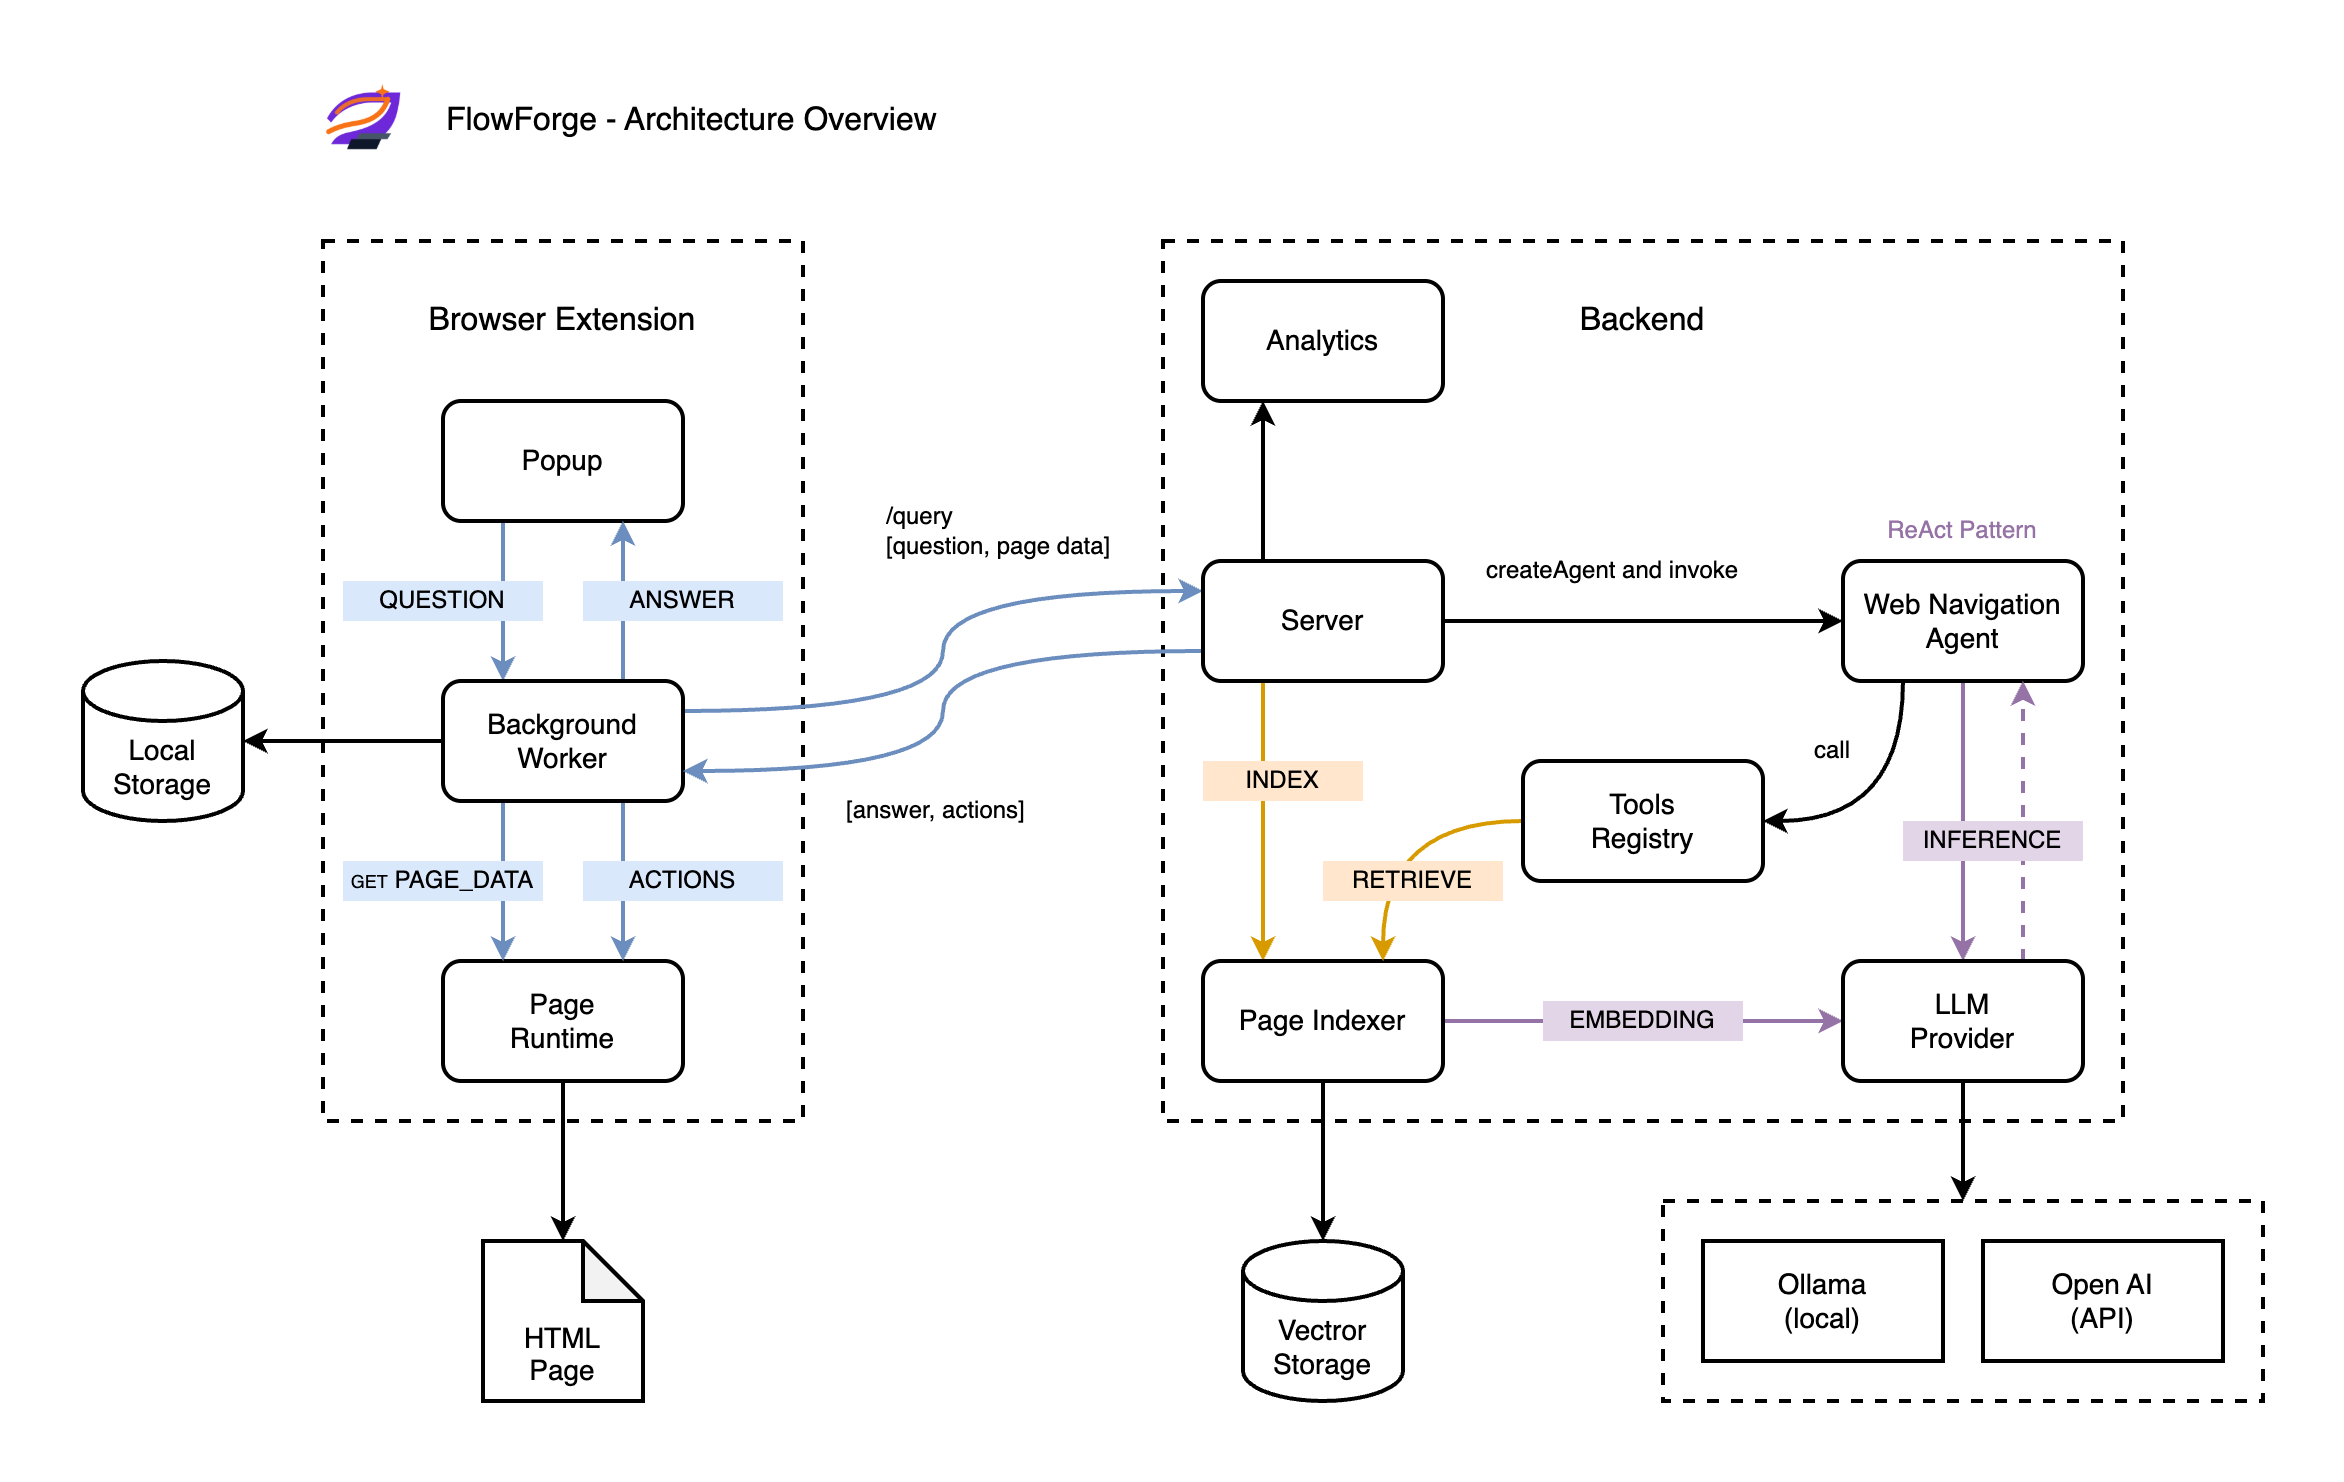

The diagram above was exported from draw.io. Its source (the exported page's mxGraphModel, read from the mxfile embedded in the PNG):
<mxGraphModel dx="1386" dy="1845" grid="1" gridSize="10" guides="1" tooltips="1" connect="1" arrows="1" fold="1" page="1" pageScale="1" pageWidth="850" pageHeight="1100" math="0" shadow="0">
  <root>
    <mxCell id="0" />
    <mxCell id="1" parent="0" />
    <mxCell id="117" value="" style="rounded=0;whiteSpace=wrap;html=1;fillColor=none;strokeWidth=2;dashed=1;" parent="1" vertex="1">
      <mxGeometry x="870" y="520" width="300" height="100" as="geometry" />
    </mxCell>
    <mxCell id="85" value="" style="rounded=0;whiteSpace=wrap;html=1;dashed=1;strokeWidth=2;fillColor=none;" parent="1" vertex="1">
      <mxGeometry x="620" y="40" width="480" height="440" as="geometry" />
    </mxCell>
    <mxCell id="26" value="" style="rounded=0;whiteSpace=wrap;html=1;fillColor=none;dashed=1;strokeWidth=2;" parent="1" vertex="1">
      <mxGeometry x="200" y="40" width="240" height="440" as="geometry" />
    </mxCell>
    <mxCell id="2" value="Page&lt;br&gt;Runtime" style="rounded=1;whiteSpace=wrap;html=1;strokeWidth=2;fontSize=14;" parent="1" vertex="1">
      <mxGeometry x="260" y="400" width="120" height="60" as="geometry" />
    </mxCell>
    <mxCell id="20" style="edgeStyle=orthogonalEdgeStyle;rounded=0;orthogonalLoop=1;jettySize=auto;html=1;exitX=0.25;exitY=1;exitDx=0;exitDy=0;entryX=0.25;entryY=0;entryDx=0;entryDy=0;strokeWidth=2;fillColor=#dae8fc;strokeColor=#6c8ebf;" parent="1" source="3" target="4" edge="1">
      <mxGeometry relative="1" as="geometry" />
    </mxCell>
    <mxCell id="3" value="Popup" style="rounded=1;whiteSpace=wrap;html=1;strokeWidth=2;fontSize=14;" parent="1" vertex="1">
      <mxGeometry x="260" y="120" width="120" height="60" as="geometry" />
    </mxCell>
    <mxCell id="15" style="edgeStyle=orthogonalEdgeStyle;rounded=0;orthogonalLoop=1;jettySize=auto;html=1;exitX=1;exitY=0.25;exitDx=0;exitDy=0;entryX=0;entryY=0.25;entryDx=0;entryDy=0;strokeWidth=2;fillColor=#dae8fc;strokeColor=#6c8ebf;curved=1;" parent="1" source="4" target="14" edge="1">
      <mxGeometry relative="1" as="geometry" />
    </mxCell>
    <mxCell id="21" style="edgeStyle=orthogonalEdgeStyle;rounded=0;orthogonalLoop=1;jettySize=auto;html=1;exitX=0.75;exitY=0;exitDx=0;exitDy=0;entryX=0.75;entryY=1;entryDx=0;entryDy=0;strokeWidth=2;fillColor=#dae8fc;strokeColor=#6c8ebf;" parent="1" source="4" target="3" edge="1">
      <mxGeometry relative="1" as="geometry" />
    </mxCell>
    <mxCell id="22" style="edgeStyle=orthogonalEdgeStyle;rounded=0;orthogonalLoop=1;jettySize=auto;html=1;exitX=0.25;exitY=1;exitDx=0;exitDy=0;entryX=0.25;entryY=0;entryDx=0;entryDy=0;strokeWidth=2;fillColor=#dae8fc;strokeColor=#6c8ebf;" parent="1" source="4" target="2" edge="1">
      <mxGeometry relative="1" as="geometry" />
    </mxCell>
    <mxCell id="23" style="edgeStyle=orthogonalEdgeStyle;rounded=0;orthogonalLoop=1;jettySize=auto;html=1;exitX=0.75;exitY=1;exitDx=0;exitDy=0;entryX=0.75;entryY=0;entryDx=0;entryDy=0;strokeWidth=2;fillColor=#dae8fc;strokeColor=#6c8ebf;" parent="1" source="4" target="2" edge="1">
      <mxGeometry relative="1" as="geometry" />
    </mxCell>
    <mxCell id="4" value="Background&lt;br&gt;&lt;span style=&quot;background-color: transparent; color: light-dark(rgb(0, 0, 0), rgb(255, 255, 255));&quot;&gt;Worker&lt;/span&gt;" style="rounded=1;whiteSpace=wrap;html=1;strokeWidth=2;fontSize=14;" parent="1" vertex="1">
      <mxGeometry x="260" y="260" width="120" height="60" as="geometry" />
    </mxCell>
    <mxCell id="5" value="Browser Extension" style="text;html=1;align=center;verticalAlign=middle;whiteSpace=wrap;rounded=0;fontSize=16;" parent="1" vertex="1">
      <mxGeometry x="220" y="60" width="200" height="40" as="geometry" />
    </mxCell>
    <mxCell id="11" value="QUESTION" style="text;html=1;align=center;verticalAlign=middle;whiteSpace=wrap;rounded=0;fillColor=#dae8fc;strokeColor=none;" parent="1" vertex="1">
      <mxGeometry x="210" y="210" width="100" height="20" as="geometry" />
    </mxCell>
    <mxCell id="13" value="&lt;font style=&quot;font-size: 9px;&quot;&gt;GET&lt;/font&gt; PAGE_DATA" style="text;html=1;align=center;verticalAlign=middle;whiteSpace=wrap;rounded=0;fillColor=#dae8fc;strokeColor=none;" parent="1" vertex="1">
      <mxGeometry x="210" y="350" width="100" height="20" as="geometry" />
    </mxCell>
    <mxCell id="61" style="edgeStyle=orthogonalEdgeStyle;rounded=0;orthogonalLoop=1;jettySize=auto;html=1;exitX=1;exitY=0.5;exitDx=0;exitDy=0;strokeWidth=2;entryX=0;entryY=0.5;entryDx=0;entryDy=0;" parent="1" source="14" target="35" edge="1">
      <mxGeometry relative="1" as="geometry" />
    </mxCell>
    <mxCell id="78" style="edgeStyle=orthogonalEdgeStyle;rounded=0;orthogonalLoop=1;jettySize=auto;html=1;exitX=0.25;exitY=1;exitDx=0;exitDy=0;entryX=0.25;entryY=0;entryDx=0;entryDy=0;strokeWidth=2;fillColor=#ffe6cc;strokeColor=#d79b00;" parent="1" source="14" target="30" edge="1">
      <mxGeometry relative="1" as="geometry" />
    </mxCell>
    <mxCell id="86" style="edgeStyle=orthogonalEdgeStyle;rounded=0;orthogonalLoop=1;jettySize=auto;html=1;exitX=0;exitY=0.75;exitDx=0;exitDy=0;entryX=1;entryY=0.75;entryDx=0;entryDy=0;curved=1;fillColor=#dae8fc;strokeColor=#6c8ebf;strokeWidth=2;" parent="1" source="14" target="4" edge="1">
      <mxGeometry relative="1" as="geometry" />
    </mxCell>
    <mxCell id="110" style="edgeStyle=orthogonalEdgeStyle;rounded=0;orthogonalLoop=1;jettySize=auto;html=1;exitX=0.25;exitY=0;exitDx=0;exitDy=0;strokeWidth=2;entryX=0.25;entryY=1;entryDx=0;entryDy=0;" parent="1" source="14" target="107" edge="1">
      <mxGeometry relative="1" as="geometry" />
    </mxCell>
    <mxCell id="14" value="Server" style="rounded=1;whiteSpace=wrap;html=1;strokeWidth=2;fontSize=14;" parent="1" vertex="1">
      <mxGeometry x="640" y="200" width="120" height="60" as="geometry" />
    </mxCell>
    <mxCell id="17" value="/query&lt;br&gt;[question, page data]" style="text;html=1;align=left;verticalAlign=middle;whiteSpace=wrap;rounded=0;" parent="1" vertex="1">
      <mxGeometry x="480" y="170" width="120" height="30" as="geometry" />
    </mxCell>
    <mxCell id="18" value="ACTIONS" style="text;html=1;align=center;verticalAlign=middle;whiteSpace=wrap;rounded=0;fillColor=#dae8fc;strokeColor=none;" parent="1" vertex="1">
      <mxGeometry x="330" y="350" width="100" height="20" as="geometry" />
    </mxCell>
    <mxCell id="19" value="ANSWER" style="text;html=1;align=center;verticalAlign=middle;whiteSpace=wrap;rounded=0;fillColor=#dae8fc;strokeColor=none;" parent="1" vertex="1">
      <mxGeometry x="330" y="210" width="100" height="20" as="geometry" />
    </mxCell>
    <mxCell id="64" style="edgeStyle=orthogonalEdgeStyle;rounded=0;orthogonalLoop=1;jettySize=auto;html=1;exitX=1;exitY=0.5;exitDx=0;exitDy=0;entryX=0;entryY=0.5;entryDx=0;entryDy=0;strokeWidth=2;fillColor=#e1d5e7;strokeColor=#9673a6;" parent="1" source="30" target="40" edge="1">
      <mxGeometry relative="1" as="geometry" />
    </mxCell>
    <mxCell id="30" value="Page Indexer" style="rounded=1;whiteSpace=wrap;html=1;strokeWidth=2;fontSize=14;" parent="1" vertex="1">
      <mxGeometry x="640" y="400" width="120" height="60" as="geometry" />
    </mxCell>
    <mxCell id="33" value="Vectror&lt;div&gt;Storage&lt;/div&gt;" style="shape=cylinder3;whiteSpace=wrap;html=1;boundedLbl=1;backgroundOutline=1;size=15;strokeWidth=2;fontSize=14;" parent="1" vertex="1">
      <mxGeometry x="660" y="540" width="80" height="80" as="geometry" />
    </mxCell>
    <mxCell id="67" style="edgeStyle=orthogonalEdgeStyle;rounded=0;orthogonalLoop=1;jettySize=auto;html=1;exitX=0.25;exitY=1;exitDx=0;exitDy=0;entryX=1;entryY=0.5;entryDx=0;entryDy=0;curved=1;strokeWidth=2;" parent="1" source="35" target="36" edge="1">
      <mxGeometry relative="1" as="geometry" />
    </mxCell>
    <mxCell id="81" style="edgeStyle=orthogonalEdgeStyle;rounded=0;orthogonalLoop=1;jettySize=auto;html=1;exitX=0.5;exitY=1;exitDx=0;exitDy=0;entryX=0.5;entryY=0;entryDx=0;entryDy=0;strokeWidth=2;fillColor=#e1d5e7;strokeColor=#9673a6;" parent="1" source="35" target="40" edge="1">
      <mxGeometry relative="1" as="geometry" />
    </mxCell>
    <mxCell id="35" value="Web Navigation&lt;br&gt;Agent" style="rounded=1;whiteSpace=wrap;html=1;strokeWidth=2;fontSize=14;" parent="1" vertex="1">
      <mxGeometry x="960" y="200" width="120" height="60" as="geometry" />
    </mxCell>
    <mxCell id="72" style="edgeStyle=orthogonalEdgeStyle;rounded=0;orthogonalLoop=1;jettySize=auto;html=1;exitX=0;exitY=0.5;exitDx=0;exitDy=0;entryX=0.75;entryY=0;entryDx=0;entryDy=0;curved=1;strokeWidth=2;fillColor=#ffe6cc;strokeColor=#d79b00;" parent="1" source="36" target="30" edge="1">
      <mxGeometry relative="1" as="geometry" />
    </mxCell>
    <mxCell id="36" value="Tools&lt;div&gt;Registry&lt;/div&gt;" style="rounded=1;whiteSpace=wrap;html=1;strokeWidth=2;fontSize=14;" parent="1" vertex="1">
      <mxGeometry x="800" y="300" width="120" height="60" as="geometry" />
    </mxCell>
    <mxCell id="84" style="edgeStyle=orthogonalEdgeStyle;rounded=0;orthogonalLoop=1;jettySize=auto;html=1;exitX=0.75;exitY=0;exitDx=0;exitDy=0;entryX=0.75;entryY=1;entryDx=0;entryDy=0;dashed=1;strokeWidth=2;fillColor=#e1d5e7;strokeColor=#9673a6;" parent="1" source="40" target="35" edge="1">
      <mxGeometry relative="1" as="geometry" />
    </mxCell>
    <mxCell id="118" style="edgeStyle=orthogonalEdgeStyle;rounded=0;orthogonalLoop=1;jettySize=auto;html=1;exitX=0.5;exitY=1;exitDx=0;exitDy=0;entryX=0.5;entryY=0;entryDx=0;entryDy=0;strokeWidth=2;" parent="1" source="40" target="117" edge="1">
      <mxGeometry relative="1" as="geometry" />
    </mxCell>
    <mxCell id="40" value="LLM&lt;div&gt;Provider&lt;/div&gt;" style="rounded=1;whiteSpace=wrap;html=1;strokeWidth=2;fontSize=14;" parent="1" vertex="1">
      <mxGeometry x="960" y="400" width="120" height="60" as="geometry" />
    </mxCell>
    <mxCell id="48" value="Ollama&lt;div&gt;(local)&lt;/div&gt;" style="rounded=0;whiteSpace=wrap;html=1;strokeWidth=2;fontSize=14;" parent="1" vertex="1">
      <mxGeometry x="890" y="540" width="120" height="60" as="geometry" />
    </mxCell>
    <mxCell id="52" style="edgeStyle=orthogonalEdgeStyle;rounded=0;orthogonalLoop=1;jettySize=auto;html=1;exitX=0.5;exitY=1;exitDx=0;exitDy=0;entryX=0.5;entryY=0;entryDx=0;entryDy=0;entryPerimeter=0;strokeWidth=2;" parent="1" source="30" target="33" edge="1">
      <mxGeometry relative="1" as="geometry" />
    </mxCell>
    <mxCell id="53" value="EMBEDDING" style="text;html=1;align=center;verticalAlign=middle;whiteSpace=wrap;rounded=0;fillColor=#e1d5e7;strokeColor=none;" parent="1" vertex="1">
      <mxGeometry x="810" y="420" width="100" height="20" as="geometry" />
    </mxCell>
    <mxCell id="50" value="INDEX" style="text;html=1;align=center;verticalAlign=middle;whiteSpace=wrap;rounded=0;fillColor=#ffe6cc;strokeColor=none;" parent="1" vertex="1">
      <mxGeometry x="640" y="300" width="80" height="20" as="geometry" />
    </mxCell>
    <mxCell id="77" value="RETRIEVE" style="text;html=1;align=center;verticalAlign=middle;whiteSpace=wrap;rounded=0;fillColor=#ffe6cc;strokeColor=none;" parent="1" vertex="1">
      <mxGeometry x="700" y="350" width="90" height="20" as="geometry" />
    </mxCell>
    <mxCell id="58" value="INFERENCE" style="text;html=1;align=center;verticalAlign=middle;whiteSpace=wrap;rounded=0;fillColor=#e1d5e7;strokeColor=none;" parent="1" vertex="1">
      <mxGeometry x="990" y="330" width="90" height="20" as="geometry" />
    </mxCell>
    <mxCell id="87" value="[answer, actions]" style="text;html=1;align=left;verticalAlign=middle;whiteSpace=wrap;rounded=0;" parent="1" vertex="1">
      <mxGeometry x="460" y="310" width="100" height="30" as="geometry" />
    </mxCell>
    <mxCell id="88" value="call" style="text;html=1;align=center;verticalAlign=middle;whiteSpace=wrap;rounded=0;" parent="1" vertex="1">
      <mxGeometry x="930" y="280" width="50" height="30" as="geometry" />
    </mxCell>
    <mxCell id="89" value="ReAct Pattern" style="text;html=1;align=center;verticalAlign=middle;whiteSpace=wrap;rounded=0;fillColor=none;strokeColor=none;fontColor=#9673A6;" parent="1" vertex="1">
      <mxGeometry x="960" y="170" width="120" height="30" as="geometry" />
    </mxCell>
    <mxCell id="90" value="Backend" style="text;html=1;align=center;verticalAlign=middle;whiteSpace=wrap;rounded=0;fontSize=16;" parent="1" vertex="1">
      <mxGeometry x="800" y="60" width="120" height="40" as="geometry" />
    </mxCell>
    <mxCell id="105" value="createAgent and invoke" style="text;html=1;align=left;verticalAlign=middle;whiteSpace=wrap;rounded=0;" parent="1" vertex="1">
      <mxGeometry x="780" y="190" width="160" height="30" as="geometry" />
    </mxCell>
    <mxCell id="107" value="Analytics" style="rounded=1;whiteSpace=wrap;html=1;strokeWidth=2;fontSize=14;" parent="1" vertex="1">
      <mxGeometry x="640" y="60" width="120" height="60" as="geometry" />
    </mxCell>
    <mxCell id="114" value="" style="shape=image;verticalLabelPosition=bottom;labelBackgroundColor=default;verticalAlign=top;aspect=fixed;imageAspect=0;image=data:image/png,(base64 omitted: 22428 chars);" parent="1" vertex="1">
      <mxGeometry x="200" y="-40" width="40" height="40" as="geometry" />
    </mxCell>
    <mxCell id="115" value="FlowForge - Architecture Overview" style="text;html=1;align=left;verticalAlign=middle;whiteSpace=wrap;rounded=0;fontSize=16;" parent="1" vertex="1">
      <mxGeometry x="260" y="-40" width="270" height="40" as="geometry" />
    </mxCell>
    <mxCell id="116" value="Open AI&lt;br&gt;(API)" style="rounded=0;whiteSpace=wrap;html=1;strokeWidth=2;fontSize=14;" parent="1" vertex="1">
      <mxGeometry x="1030" y="540" width="120" height="60" as="geometry" />
    </mxCell>
    <mxCell id="119" value="Local&lt;br&gt;Storage" style="shape=cylinder3;whiteSpace=wrap;html=1;boundedLbl=1;backgroundOutline=1;size=15;strokeWidth=2;fontSize=14;" parent="1" vertex="1">
      <mxGeometry x="80" y="250" width="80" height="80" as="geometry" />
    </mxCell>
    <mxCell id="120" style="edgeStyle=orthogonalEdgeStyle;rounded=0;orthogonalLoop=1;jettySize=auto;html=1;exitX=0;exitY=0.5;exitDx=0;exitDy=0;entryX=1;entryY=0.5;entryDx=0;entryDy=0;entryPerimeter=0;strokeWidth=2;" parent="1" source="4" target="119" edge="1">
      <mxGeometry relative="1" as="geometry" />
    </mxCell>
    <mxCell id="121" value="&lt;br&gt;&lt;br&gt;HTML&lt;div&gt;Page&lt;/div&gt;" style="shape=note;whiteSpace=wrap;html=1;backgroundOutline=1;darkOpacity=0.05;strokeWidth=2;fontSize=14;" parent="1" vertex="1">
      <mxGeometry x="280" y="540" width="80" height="80" as="geometry" />
    </mxCell>
    <mxCell id="122" style="edgeStyle=orthogonalEdgeStyle;rounded=0;orthogonalLoop=1;jettySize=auto;html=1;exitX=0.5;exitY=1;exitDx=0;exitDy=0;entryX=0.5;entryY=0;entryDx=0;entryDy=0;entryPerimeter=0;strokeWidth=2;" parent="1" source="2" target="121" edge="1">
      <mxGeometry relative="1" as="geometry" />
    </mxCell>
  </root>
</mxGraphModel>